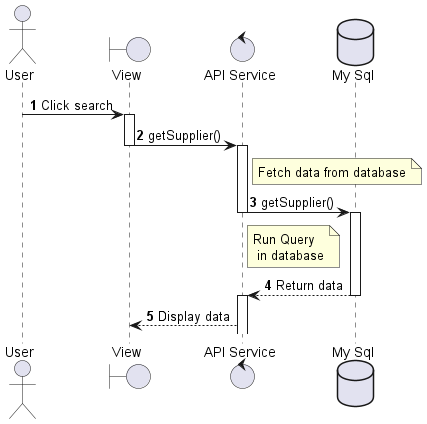

The diagram above was rendered by PlantUML. Its source (embedded in the PNG):
@startuml sequenceDiagram_Supplier_getData
actor User
boundary "View" as View
control "API Service" as APIService
database "My Sql" as DB

autonumber
User -> View --++ : Click search
View -> APIService --++ : getSupplier()
note right of APIService: Fetch data from database
APIService -> DB --++ : getSupplier()
note right of APIService: Run Query \n in database
DB --> APIService --++ : Return data
APIService --> View : Display data
@enduml